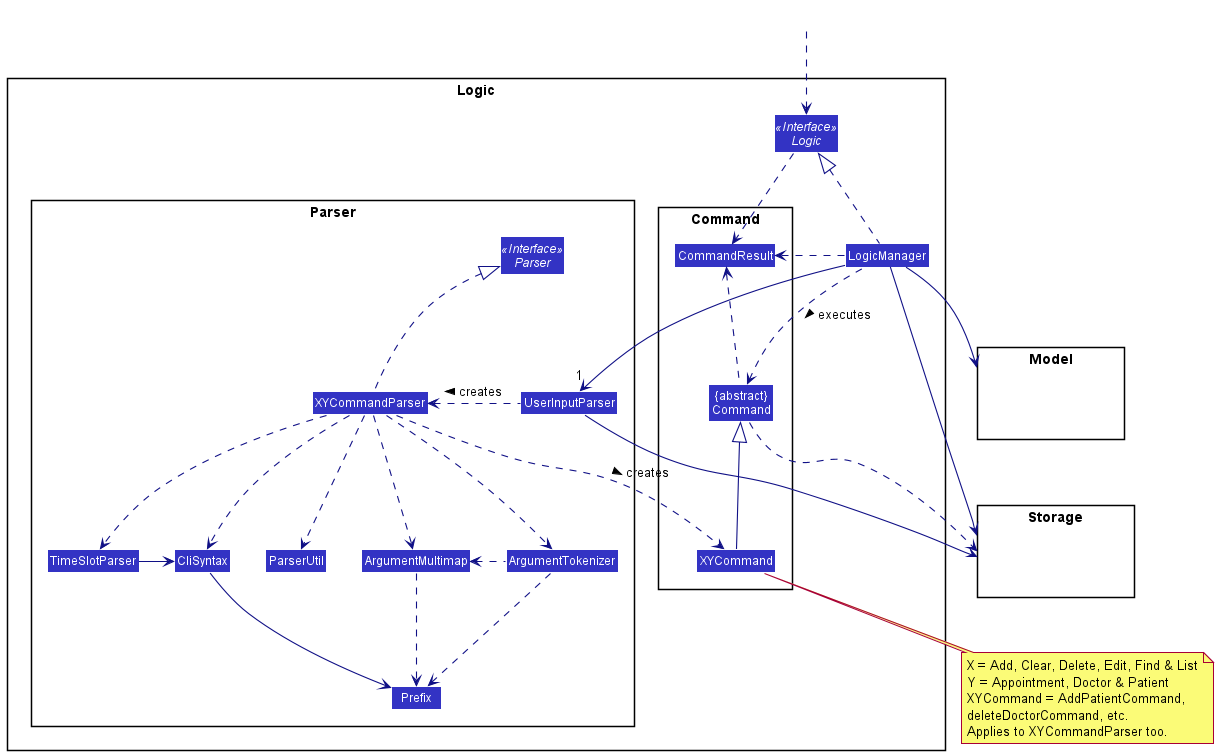

The diagram above was rendered by PlantUML. Its source (embedded in the PNG):
@startuml
!include style.puml
skinparam arrowThickness 1.1
skinparam arrowColor LOGIC_COLOR_T4
skinparam classBackgroundColor LOGIC_COLOR

package Logic {

package Parser {
Interface Parser <<Interface>>
Class UserInputParser
Class XYCommandParser
Class TimeSlotParser
Class CliSyntax
Class ParserUtil
Class ArgumentMultimap
Class ArgumentTokenizer
Class Prefix
}

package Command {
Class XYCommand
Class CommandResult
Class "{abstract}\nCommand" as Command
}

Interface Logic <<Interface>>
Class LogicManager
}

package Model{
Class HiddenModel #FFFFFF
}

package Storage {
Class HiddenStorage #FFFFFF
}

Class HiddenOutside #FFFFFF
HiddenOutside ..> Logic

LogicManager .up.|> Logic
LogicManager -->"1" UserInputParser
UserInputParser .left.> XYCommandParser: creates >
UserInputParser --> Storage

XYCommandParser ..> XYCommand : creates >
XYCommandParser .up.|> Parser
XYCommandParser ..> TimeSlotParser
TimeSlotParser -right-> CliSyntax
CliSyntax -right[hidden]- ParserUtil
XYCommandParser ..> ArgumentMultimap
ArgumentMultimap ..> Prefix
XYCommandParser ..> ArgumentTokenizer
ArgumentTokenizer .left.> ArgumentMultimap
XYCommandParser ..> CliSyntax
CliSyntax --> Prefix
XYCommandParser ..> ParserUtil
ArgumentTokenizer ..> Prefix
XYCommand -up-|> Command
LogicManager .left.> Command : executes >

LogicManager -right-> Storage

LogicManager --> Model
Command ..> Storage
note bottom of XYCommand
    X = Add, Clear, Delete, Edit, Find & List
    Y = Appointment, Doctor & Patient
    XYCommand = AddPatientCommand,
    deleteDoctorCommand, etc.
    Applies to XYCommandParser too.
end note

Logic ..> CommandResult
LogicManager .down.> CommandResult
Command .up.> CommandResult
CommandResult -right[hidden]- Parser
@enduml